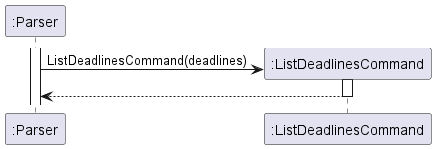

The diagram above was rendered by PlantUML. Its source (embedded in the PNG):
@startuml
'https://plantuml.com/sequence-diagram

activate ":Parser"
create ":ListDeadlinesCommand"
":Parser" -> ":ListDeadlinesCommand": ListDeadlinesCommand(deadlines)
activate ":ListDeadlinesCommand"
":Parser" <-- ":ListDeadlinesCommand"
deactivate ":ListDeadlinesCommand"
@enduml